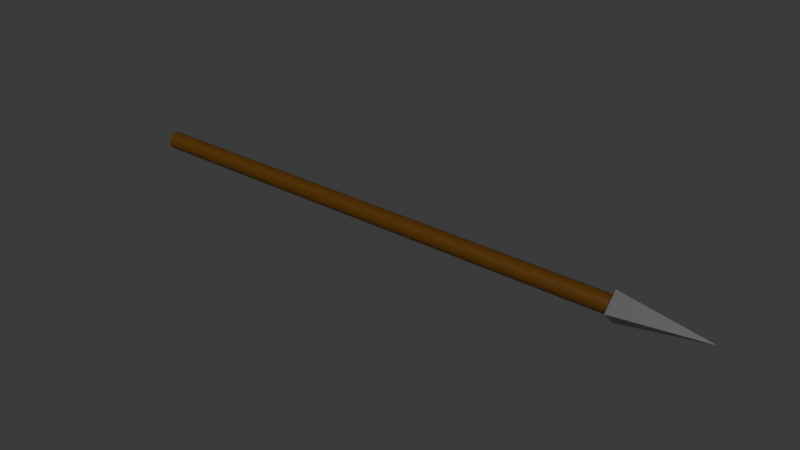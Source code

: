 # Source: spear.blend  (saved by Blender 4.2.66; exported with 4.5.12 LTS)
import bpy
from mathutils import Matrix  # noqa: F401  (used for matrix-valued properties, if any)

bpy.ops.wm.read_factory_settings(use_empty=True)
scene = bpy.context.scene
scene.name = 'Scene'

# ---- collections
col_collection = bpy.data.collections.new('Collection'); scene.collection.children.link(col_collection)

# ---- materials (node trees are filled in below, after node groups)
mat_wood = bpy.data.materials.new('Wood')
mat_metal = bpy.data.materials.new('Metal')

# ---- material node trees
mat_wood.use_nodes = True; mat_wood.node_tree.nodes.clear()
_N = mat_wood.node_tree.nodes; _L = mat_wood.node_tree.links
n0 = _N.new('ShaderNodeBsdfPrincipled'); n0.name = 'Principled BSDF'; n0.location = (10, 300)
n0.inputs[0].default_value = (0.09426, 0.03673, 0.0, 1.0)
n1 = _N.new('ShaderNodeOutputMaterial'); n1.name = 'Material Output'; n1.location = (300, 300)
_L.new(n0.outputs[0], n1.inputs[0])
n1.is_active_output = True
mat_metal.use_nodes = True; mat_metal.node_tree.nodes.clear()
_N = mat_metal.node_tree.nodes; _L = mat_metal.node_tree.links
n0 = _N.new('ShaderNodeBsdfPrincipled'); n0.name = 'Principled BSDF'; n0.location = (10, 300)
n0.inputs[0].default_value = (0.2757, 0.2757, 0.2757, 1.0)
n0.inputs[1].default_value = 0.7
n0.inputs[2].default_value = 0.3
n1 = _N.new('ShaderNodeOutputMaterial'); n1.name = 'Material Output'; n1.location = (300, 300)
_L.new(n0.outputs[0], n1.inputs[0])
n1.is_active_output = True

# ---- world
world_world = bpy.data.worlds.new('World'); scene.world = world_world
world_world.use_nodes = True; world_world.node_tree.nodes.clear()
_N = world_world.node_tree.nodes; _L = world_world.node_tree.links
n0 = _N.new('ShaderNodeOutputWorld'); n0.name = 'World Output'; n0.location = (300, 300)
n1 = _N.new('ShaderNodeBackground'); n1.name = 'Background'; n1.location = (10, 300)
n1.inputs[0].default_value = (0.05088, 0.05088, 0.05088, 1.0)
_L.new(n1.outputs[0], n0.inputs[0])
n0.is_active_output = True
world_world.color = (0.05088, 0.05088, 0.05088)
world_world.sun_shadow_jitter_overblur = 0.0

# ---- meshes
me_cylinder = bpy.data.meshes.new('Cylinder')
me_cylinder.from_pydata([(0.0, 1.0, -1.0), (0.0, 1.0, 1.0), (0.1951, 0.9808, -1.0), (0.1951, 0.9808, 1.0), (0.3827, 0.9239, -1.0), (0.3827, 0.9239, 1.0), (0.5556, 0.8315, -1.0), (0.5556, 0.8315, 1.0), (0.7071, 0.7071, -1.0), (0.7071, 0.7071, 1.0), (0.8315, 0.5556, -1.0), (0.8315, 0.5556, 1.0), (0.9239, 0.3827, -1.0), (0.9239, 0.3827, 1.0), (0.9808, 0.1951, -1.0), (0.9808, 0.1951, 1.0), (1.0, 0.0, -1.0), (1.0, 0.0, 1.0), (0.9808, -0.1951, -1.0), (0.9808, -0.1951, 1.0), (0.9239, -0.3827, -1.0), (0.9239, -0.3827, 1.0), (0.8315, -0.5556, -1.0), (0.8315, -0.5556, 1.0), (0.7071, -0.7071, -1.0), (0.7071, -0.7071, 1.0), (0.5556, -0.8315, -1.0), (0.5556, -0.8315, 1.0), (0.3827, -0.9239, -1.0), (0.3827, -0.9239, 1.0), (0.1951, -0.9808, -1.0), (0.1951, -0.9808, 1.0), (0.0, -1.0, -1.0), (0.0, -1.0, 1.0), (-0.1951, -0.9808, -1.0), (-0.1951, -0.9808, 1.0), (-0.3827, -0.9239, -1.0), (-0.3827, -0.9239, 1.0), (-0.5556, -0.8315, -1.0), (-0.5556, -0.8315, 1.0), (-0.7071, -0.7071, -1.0), (-0.7071, -0.7071, 1.0), (-0.8315, -0.5556, -1.0), (-0.8315, -0.5556, 1.0), (-0.9239, -0.3827, -1.0), (-0.9239, -0.3827, 1.0), (-0.9808, -0.1951, -1.0), (-0.9808, -0.1951, 1.0), (-1.0, 0.0, -1.0), (-1.0, 0.0, 1.0), (-0.9808, 0.1951, -1.0), (-0.9808, 0.1951, 1.0), (-0.9239, 0.3827, -1.0), (-0.9239, 0.3827, 1.0), (-0.8315, 0.5556, -1.0), (-0.8315, 0.5556, 1.0), (-0.7071, 0.7071, -1.0), (-0.7071, 0.7071, 1.0), (-0.5556, 0.8315, -1.0), (-0.5556, 0.8315, 1.0), (-0.3827, 0.9239, -1.0), (-0.3827, 0.9239, 1.0), (-0.1951, 0.9808, -1.0), (-0.1951, 0.9808, 1.0)], [], [(0, 1, 3, 2), (2, 3, 5, 4), (4, 5, 7, 6), (6, 7, 9, 8), (8, 9, 11, 10), (10, 11, 13, 12), (12, 13, 15, 14), (14, 15, 17, 16), (16, 17, 19, 18), (18, 19, 21, 20), (20, 21, 23, 22), (22, 23, 25, 24), (24, 25, 27, 26), (26, 27, 29, 28), (28, 29, 31, 30), (30, 31, 33, 32), (32, 33, 35, 34), (34, 35, 37, 36), (36, 37, 39, 38), (38, 39, 41, 40), (40, 41, 43, 42), (42, 43, 45, 44), (44, 45, 47, 46), (46, 47, 49, 48), (48, 49, 51, 50), (50, 51, 53, 52), (52, 53, 55, 54), (54, 55, 57, 56), (56, 57, 59, 58), (58, 59, 61, 60), (3, 1, 63, 61, 59, 57, 55, 53, 51, 49, 47, 45, 43, 41, 39, 37, 35, 33, 31, 29, 27, 25, 23, 21, 19, 17, 15, 13, 11, 9, 7, 5), (60, 61, 63, 62), (62, 63, 1, 0), (0, 2, 4, 6, 8, 10, 12, 14, 16, 18, 20, 22, 24, 26, 28, 30, 32, 34, 36, 38, 40, 42, 44, 46, 48, 50, 52, 54, 56, 58, 60, 62)])
_uv = me_cylinder.uv_layers.new(name='UVMap')
_uv.uv.foreach_set('vector', [1.0, 0.5, 1.0, 1.0, 0.9688, 1.0, 0.9688, 0.5, 0.9688, 0.5, 0.9688, 1.0, 0.9375, 1.0, 0.9375, 0.5, 0.9375, 0.5, 0.9375, 1.0, 0.9062, 1.0, 0.9062, 0.5, 0.9062, 0.5, 0.9062, 1.0, 0.875, 1.0, 0.875, 0.5, 0.875, 0.5, 0.875, 1.0, 0.8438, 1.0, 0.8438, 0.5, 0.8438, 0.5, 0.8438, 1.0, 0.8125, 1.0, 0.8125, 0.5, 0.8125, 0.5, 0.8125, 1.0, 0.7812, 1.0, 0.7812, 0.5, 0.7812, 0.5, 0.7812, 1.0, 0.75, 1.0, 0.75, 0.5, 0.75, 0.5, 0.75, 1.0, 0.7188, 1.0, 0.7188, 0.5, 0.7188, 0.5, 0.7188, 1.0, 0.6875, 1.0, 0.6875, 0.5, 0.6875, 0.5, 0.6875, 1.0, 0.6562, 1.0, 0.6562, 0.5, 0.6562, 0.5, 0.6562, 1.0, 0.625, 1.0, 0.625, 0.5, 0.625, 0.5, 0.625, 1.0, 0.5938, 1.0, 0.5938, 0.5, 0.5938, 0.5, 0.5938, 1.0, 0.5625, 1.0, 0.5625, 0.5, 0.5625, 0.5, 0.5625, 1.0, 0.5312, 1.0, 0.5312, 0.5, 0.5312, 0.5, 0.5312, 1.0, 0.5, 1.0, 0.5, 0.5, 0.5, 0.5, 0.5, 1.0, 0.4688, 1.0, 0.4688, 0.5, 0.4688, 0.5, 0.4688, 1.0, 0.4375, 1.0, 0.4375, 0.5, 0.4375, 0.5, 0.4375, 1.0, 0.4062, 1.0, 0.4062, 0.5, 0.4062, 0.5, 0.4062, 1.0, 0.375, 1.0, 0.375, 0.5, 0.375, 0.5, 0.375, 1.0, 0.3438, 1.0, 0.3438, 0.5, 0.3438, 0.5, 0.3438, 1.0, 0.3125, 1.0, 0.3125, 0.5, 0.3125, 0.5, 0.3125, 1.0, 0.2812, 1.0, 0.2812, 0.5, 0.2812, 0.5, 0.2812, 1.0, 0.25, 1.0, 0.25, 0.5, 0.25, 0.5, 0.25, 1.0, 0.2188, 1.0, 0.2188, 0.5, 0.2188, 0.5, 0.2188, 1.0, 0.1875, 1.0, 0.1875, 0.5, 0.1875, 0.5, 0.1875, 1.0, 0.1562, 1.0, 0.1562, 0.5, 0.1562, 0.5, 0.1562, 1.0, 0.125, 1.0, 0.125, 0.5, 0.125, 0.5, 0.125, 1.0, 0.09375, 1.0, 0.09375, 0.5, 0.09375, 0.5, 0.09375, 1.0, 0.0625, 1.0, 0.0625, 0.5, 0.2968, 0.4854, 0.25, 0.49, 0.2032, 0.4854, 0.1582, 0.4717, 0.1167, 0.4496, 0.08029, 0.4197, 0.05045, 0.3833, 0.02827, 0.3418, 0.01461, 0.2968, 0.01, 0.25, 0.01461, 0.2032, 0.02827, 0.1582, 0.05045, 0.1167, 0.08029, 0.08029, 0.1167, 0.05045, 0.1582, 0.02827, 0.2032, 0.01461, 0.25, 0.01, 0.2968, 0.01461, 0.3418, 0.02827, 0.3833, 0.05045, 0.4197, 0.08029, 0.4496, 0.1167, 0.4717, 0.1582, 0.4854, 0.2032, 0.49, 0.25, 0.4854, 0.2968, 0.4717, 0.3418, 0.4496, 0.3833, 0.4197, 0.4197, 0.3833, 0.4496, 0.3418, 0.4717, 0.0625, 0.5, 0.0625, 1.0, 0.03125, 1.0, 0.03125, 0.5, 0.03125, 0.5, 0.03125, 1.0, 0.0, 1.0, 0.0, 0.5, 0.75, 0.49, 0.7968, 0.4854, 0.8418, 0.4717, 0.8833, 0.4496, 0.9197, 0.4197, 0.9496, 0.3833, 0.9717, 0.3418, 0.9854, 0.2968, 0.99, 0.25, 0.9854, 0.2032, 0.9717, 0.1582, 0.9496, 0.1167, 0.9197, 0.08029, 0.8833, 0.05045, 0.8418, 0.02827, 0.7968, 0.01461, 0.75, 0.01, 0.7032, 0.01461, 0.6582, 0.02827, 0.6167, 0.05045, 0.5803, 0.08029, 0.5504, 0.1167, 0.5283, 0.1582, 0.5146, 0.2032, 0.51, 0.25, 0.5146, 0.2968, 0.5283, 0.3418, 0.5504, 0.3833, 0.5803, 0.4197, 0.6167, 0.4496, 0.6582, 0.4717, 0.7032, 0.4854])
me_cylinder.materials.append(mat_wood)
me_cylinder.update()
me_cube = bpy.data.meshes.new('Cube')
me_cube.from_pydata([(-1.0, -1.0, -1.0), (0.0, 0.0, 1.0), (-1.0, 1.0, -1.0), (1.0, -1.0, -1.0), (1.0, 1.0, -1.0)], [], [(0, 1, 2), (2, 1, 4), (4, 1, 3), (3, 1, 0), (2, 4, 3, 0)])
_uv = me_cube.uv_layers.new(name='UVMap')
_uv.uv.foreach_set('vector', [0.375, 0.0, 0.625, 0.25, 0.375, 0.25, 0.375, 0.25, 0.625, 0.5, 0.375, 0.5, 0.375, 0.5, 0.625, 0.75, 0.375, 0.75, 0.375, 0.75, 0.625, 1.0, 0.375, 1.0, 0.125, 0.5, 0.375, 0.5, 0.375, 0.75, 0.125, 0.75])
me_cube.materials.append(mat_metal)
me_cube.update()

# ---- objects
ob_spearshaft = bpy.data.objects.new('SpearShaft', me_cylinder)
ob_spearpoint = bpy.data.objects.new('SpearPoint', me_cube)

# ---- transforms, parenting, visibility, modifiers, constraints
ob_spearshaft.location = (0.0, 0.0, 1.0)
ob_spearshaft.rotation_euler = (1.571, 1.571, 1.571)
ob_spearshaft.scale = (0.2, 0.2, 6.0)
ob_spearshaft.color = (0.09648, 0.02297, 0.01191, 1.0)
ob_spearshaft.display_type = 'SOLID'
ob_spearshaft.display_bounds_type = 'CYLINDER'
ob_spearpoint.location = (7.0, 0.0, 1.0)
ob_spearpoint.rotation_euler = (1.571, 2.356, 1.571)
ob_spearpoint.scale = (0.25, 0.25, 1.0)

# ---- collection membership
col_collection.objects.link(ob_spearshaft)
col_collection.objects.link(ob_spearpoint)

# ---- scene / render settings (as saved in the file)
scene.frame_start = 1; scene.frame_end = 250; scene.frame_set(1)
scene.render.engine = 'BLENDER_EEVEE_NEXT'
bpy.context.view_layer.update()

# ---- added for rendering (the .blend has no active camera and no usable light): camera, sun
cam_auto = bpy.data.cameras.new('AutoCamera')
cam_auto.lens = 50.0
cam_auto.sensor_width = 36.0
cam_auto.clip_end = 1000.0
ob_auto_camera = bpy.data.objects.new('AutoCamera', cam_auto)
scene.collection.objects.link(ob_auto_camera)
ob_auto_camera.location = (13.9861, -15.5834, 11.3889)
ob_auto_camera.rotation_euler = (1.09748, -7.21219e-08, 0.694738)
scene.camera = ob_auto_camera
light_auto_sun = bpy.data.lights.new('AutoSun', 'SUN')
light_auto_sun.energy = 3.0
light_auto_sun.angle = 0.0523599
ob_auto_sun = bpy.data.objects.new('AutoSun', light_auto_sun)
scene.collection.objects.link(ob_auto_sun)
ob_auto_sun.rotation_euler = (0.872665, 0.174533, 0.523599)
bpy.context.view_layer.update()
